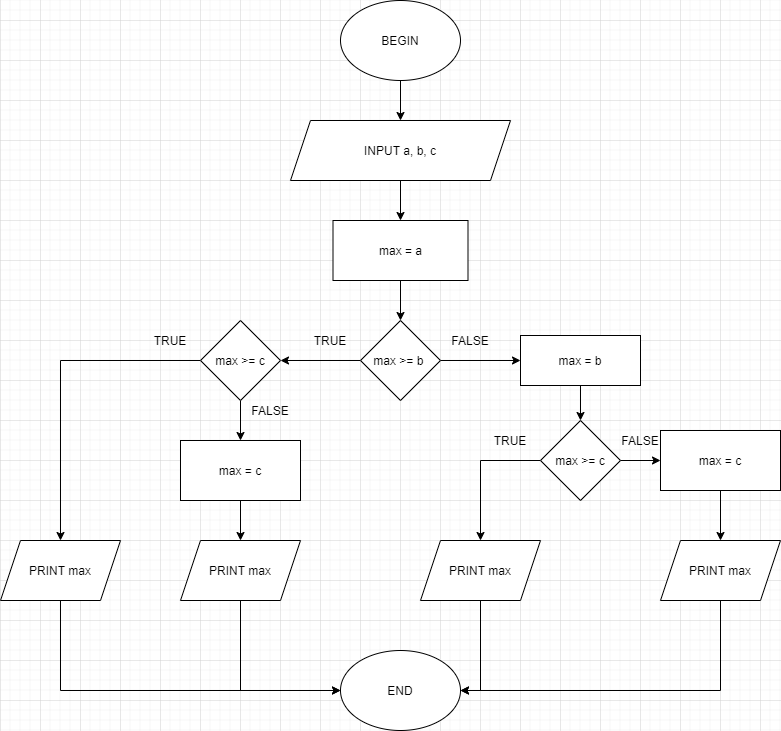

The diagram above was exported from draw.io. Its source (the exported page's mxGraphModel, read from the mxfile embedded in the PNG):
<mxGraphModel dx="1038" dy="579" grid="1" gridSize="10" guides="1" tooltips="1" connect="1" arrows="1" fold="1" page="1" pageScale="1" pageWidth="850" pageHeight="1100" math="0" shadow="0">
  <root>
    <mxCell id="0" />
    <mxCell id="1" parent="0" />
    <mxCell id="PhimR6P7yiqPYRBiDhCU-8" style="edgeStyle=orthogonalEdgeStyle;rounded=0;orthogonalLoop=1;jettySize=auto;html=1;entryX=0.5;entryY=0;entryDx=0;entryDy=0;" edge="1" parent="1" source="PhimR6P7yiqPYRBiDhCU-1" target="PhimR6P7yiqPYRBiDhCU-2">
      <mxGeometry relative="1" as="geometry" />
    </mxCell>
    <mxCell id="PhimR6P7yiqPYRBiDhCU-1" value="BEGIN" style="ellipse;whiteSpace=wrap;html=1;" vertex="1" parent="1">
      <mxGeometry x="340" y="20" width="120" height="80" as="geometry" />
    </mxCell>
    <mxCell id="PhimR6P7yiqPYRBiDhCU-9" style="edgeStyle=orthogonalEdgeStyle;rounded=0;orthogonalLoop=1;jettySize=auto;html=1;entryX=0.5;entryY=0;entryDx=0;entryDy=0;" edge="1" parent="1" source="PhimR6P7yiqPYRBiDhCU-2" target="PhimR6P7yiqPYRBiDhCU-4">
      <mxGeometry relative="1" as="geometry" />
    </mxCell>
    <mxCell id="PhimR6P7yiqPYRBiDhCU-2" value="INPUT a, b, c" style="shape=parallelogram;perimeter=parallelogramPerimeter;whiteSpace=wrap;html=1;fixedSize=1;" vertex="1" parent="1">
      <mxGeometry x="290" y="140" width="220" height="60" as="geometry" />
    </mxCell>
    <mxCell id="PhimR6P7yiqPYRBiDhCU-10" style="edgeStyle=orthogonalEdgeStyle;rounded=0;orthogonalLoop=1;jettySize=auto;html=1;entryX=0.5;entryY=0;entryDx=0;entryDy=0;" edge="1" parent="1" source="PhimR6P7yiqPYRBiDhCU-4">
      <mxGeometry relative="1" as="geometry">
        <mxPoint x="400" y="340" as="targetPoint" />
      </mxGeometry>
    </mxCell>
    <mxCell id="PhimR6P7yiqPYRBiDhCU-4" value="max = a&lt;br&gt;" style="rounded=0;whiteSpace=wrap;html=1;" vertex="1" parent="1">
      <mxGeometry x="332.5" y="240" width="135" height="60" as="geometry" />
    </mxCell>
    <mxCell id="PhimR6P7yiqPYRBiDhCU-6" value="END" style="ellipse;whiteSpace=wrap;html=1;" vertex="1" parent="1">
      <mxGeometry x="340" y="670" width="120" height="80" as="geometry" />
    </mxCell>
    <mxCell id="PhimR6P7yiqPYRBiDhCU-24" style="edgeStyle=orthogonalEdgeStyle;rounded=0;orthogonalLoop=1;jettySize=auto;html=1;exitX=0;exitY=0.5;exitDx=0;exitDy=0;" edge="1" parent="1" source="PhimR6P7yiqPYRBiDhCU-13" target="PhimR6P7yiqPYRBiDhCU-14">
      <mxGeometry relative="1" as="geometry" />
    </mxCell>
    <mxCell id="PhimR6P7yiqPYRBiDhCU-26" style="edgeStyle=orthogonalEdgeStyle;rounded=0;orthogonalLoop=1;jettySize=auto;html=1;exitX=1;exitY=0.5;exitDx=0;exitDy=0;entryX=0;entryY=0.5;entryDx=0;entryDy=0;" edge="1" parent="1" source="PhimR6P7yiqPYRBiDhCU-13" target="PhimR6P7yiqPYRBiDhCU-20">
      <mxGeometry relative="1" as="geometry" />
    </mxCell>
    <mxCell id="PhimR6P7yiqPYRBiDhCU-13" value="max &amp;gt;= b&lt;span style=&quot;white-space: pre&quot;&gt;&#09;&lt;/span&gt;" style="rhombus;whiteSpace=wrap;html=1;" vertex="1" parent="1">
      <mxGeometry x="360" y="340" width="80" height="80" as="geometry" />
    </mxCell>
    <mxCell id="PhimR6P7yiqPYRBiDhCU-25" style="edgeStyle=orthogonalEdgeStyle;rounded=0;orthogonalLoop=1;jettySize=auto;html=1;exitX=0;exitY=0.5;exitDx=0;exitDy=0;entryX=0.5;entryY=0;entryDx=0;entryDy=0;" edge="1" parent="1" source="PhimR6P7yiqPYRBiDhCU-14" target="PhimR6P7yiqPYRBiDhCU-17">
      <mxGeometry relative="1" as="geometry" />
    </mxCell>
    <mxCell id="PhimR6P7yiqPYRBiDhCU-31" style="edgeStyle=orthogonalEdgeStyle;rounded=0;orthogonalLoop=1;jettySize=auto;html=1;exitX=0.5;exitY=1;exitDx=0;exitDy=0;entryX=0.5;entryY=0;entryDx=0;entryDy=0;" edge="1" parent="1" source="PhimR6P7yiqPYRBiDhCU-14" target="PhimR6P7yiqPYRBiDhCU-16">
      <mxGeometry relative="1" as="geometry" />
    </mxCell>
    <mxCell id="PhimR6P7yiqPYRBiDhCU-14" value="max &amp;gt;= c" style="rhombus;whiteSpace=wrap;html=1;" vertex="1" parent="1">
      <mxGeometry x="200" y="340" width="80" height="80" as="geometry" />
    </mxCell>
    <mxCell id="PhimR6P7yiqPYRBiDhCU-32" style="edgeStyle=orthogonalEdgeStyle;rounded=0;orthogonalLoop=1;jettySize=auto;html=1;exitX=0.5;exitY=1;exitDx=0;exitDy=0;entryX=0.5;entryY=0;entryDx=0;entryDy=0;" edge="1" parent="1" source="PhimR6P7yiqPYRBiDhCU-16" target="PhimR6P7yiqPYRBiDhCU-18">
      <mxGeometry relative="1" as="geometry" />
    </mxCell>
    <mxCell id="PhimR6P7yiqPYRBiDhCU-16" value="max = c" style="rounded=0;whiteSpace=wrap;html=1;" vertex="1" parent="1">
      <mxGeometry x="180" y="460" width="120" height="60" as="geometry" />
    </mxCell>
    <mxCell id="PhimR6P7yiqPYRBiDhCU-44" style="edgeStyle=orthogonalEdgeStyle;rounded=0;orthogonalLoop=1;jettySize=auto;html=1;exitX=0.5;exitY=1;exitDx=0;exitDy=0;entryX=0;entryY=0.5;entryDx=0;entryDy=0;" edge="1" parent="1" source="PhimR6P7yiqPYRBiDhCU-17" target="PhimR6P7yiqPYRBiDhCU-6">
      <mxGeometry relative="1" as="geometry" />
    </mxCell>
    <mxCell id="PhimR6P7yiqPYRBiDhCU-17" value="PRINT max" style="shape=parallelogram;perimeter=parallelogramPerimeter;whiteSpace=wrap;html=1;fixedSize=1;" vertex="1" parent="1">
      <mxGeometry y="560" width="120" height="60" as="geometry" />
    </mxCell>
    <mxCell id="PhimR6P7yiqPYRBiDhCU-45" style="edgeStyle=orthogonalEdgeStyle;rounded=0;orthogonalLoop=1;jettySize=auto;html=1;exitX=0.5;exitY=1;exitDx=0;exitDy=0;" edge="1" parent="1" source="PhimR6P7yiqPYRBiDhCU-18">
      <mxGeometry relative="1" as="geometry">
        <mxPoint x="340" y="710" as="targetPoint" />
        <Array as="points">
          <mxPoint x="240" y="710" />
        </Array>
      </mxGeometry>
    </mxCell>
    <mxCell id="PhimR6P7yiqPYRBiDhCU-18" value="PRINT max" style="shape=parallelogram;perimeter=parallelogramPerimeter;whiteSpace=wrap;html=1;fixedSize=1;" vertex="1" parent="1">
      <mxGeometry x="180" y="560" width="120" height="60" as="geometry" />
    </mxCell>
    <mxCell id="PhimR6P7yiqPYRBiDhCU-28" style="edgeStyle=orthogonalEdgeStyle;rounded=0;orthogonalLoop=1;jettySize=auto;html=1;entryX=0;entryY=0.5;entryDx=0;entryDy=0;" edge="1" parent="1" source="PhimR6P7yiqPYRBiDhCU-19" target="PhimR6P7yiqPYRBiDhCU-23">
      <mxGeometry relative="1" as="geometry" />
    </mxCell>
    <mxCell id="PhimR6P7yiqPYRBiDhCU-30" style="edgeStyle=orthogonalEdgeStyle;rounded=0;orthogonalLoop=1;jettySize=auto;html=1;exitX=0;exitY=0.5;exitDx=0;exitDy=0;entryX=0.5;entryY=0;entryDx=0;entryDy=0;" edge="1" parent="1" source="PhimR6P7yiqPYRBiDhCU-19" target="PhimR6P7yiqPYRBiDhCU-21">
      <mxGeometry relative="1" as="geometry" />
    </mxCell>
    <mxCell id="PhimR6P7yiqPYRBiDhCU-19" value="max &amp;gt;= c" style="rhombus;whiteSpace=wrap;html=1;" vertex="1" parent="1">
      <mxGeometry x="540" y="440" width="80" height="80" as="geometry" />
    </mxCell>
    <mxCell id="PhimR6P7yiqPYRBiDhCU-27" style="edgeStyle=orthogonalEdgeStyle;rounded=0;orthogonalLoop=1;jettySize=auto;html=1;exitX=0.5;exitY=1;exitDx=0;exitDy=0;entryX=0.5;entryY=0;entryDx=0;entryDy=0;" edge="1" parent="1" source="PhimR6P7yiqPYRBiDhCU-20" target="PhimR6P7yiqPYRBiDhCU-19">
      <mxGeometry relative="1" as="geometry" />
    </mxCell>
    <mxCell id="PhimR6P7yiqPYRBiDhCU-20" value="max = b" style="rounded=0;whiteSpace=wrap;html=1;" vertex="1" parent="1">
      <mxGeometry x="520" y="355" width="120" height="50" as="geometry" />
    </mxCell>
    <mxCell id="PhimR6P7yiqPYRBiDhCU-46" style="edgeStyle=orthogonalEdgeStyle;rounded=0;orthogonalLoop=1;jettySize=auto;html=1;entryX=1;entryY=0.5;entryDx=0;entryDy=0;" edge="1" parent="1" source="PhimR6P7yiqPYRBiDhCU-21" target="PhimR6P7yiqPYRBiDhCU-6">
      <mxGeometry relative="1" as="geometry" />
    </mxCell>
    <mxCell id="PhimR6P7yiqPYRBiDhCU-21" value="PRINT max" style="shape=parallelogram;perimeter=parallelogramPerimeter;whiteSpace=wrap;html=1;fixedSize=1;" vertex="1" parent="1">
      <mxGeometry x="420" y="560" width="120" height="60" as="geometry" />
    </mxCell>
    <mxCell id="PhimR6P7yiqPYRBiDhCU-47" style="edgeStyle=orthogonalEdgeStyle;rounded=0;orthogonalLoop=1;jettySize=auto;html=1;" edge="1" parent="1" source="PhimR6P7yiqPYRBiDhCU-22">
      <mxGeometry relative="1" as="geometry">
        <mxPoint x="460" y="710" as="targetPoint" />
        <Array as="points">
          <mxPoint x="720" y="710" />
        </Array>
      </mxGeometry>
    </mxCell>
    <mxCell id="PhimR6P7yiqPYRBiDhCU-22" value="PRINT max" style="shape=parallelogram;perimeter=parallelogramPerimeter;whiteSpace=wrap;html=1;fixedSize=1;" vertex="1" parent="1">
      <mxGeometry x="660" y="560" width="120" height="60" as="geometry" />
    </mxCell>
    <mxCell id="PhimR6P7yiqPYRBiDhCU-29" style="edgeStyle=orthogonalEdgeStyle;rounded=0;orthogonalLoop=1;jettySize=auto;html=1;entryX=0.5;entryY=0;entryDx=0;entryDy=0;" edge="1" parent="1" source="PhimR6P7yiqPYRBiDhCU-23" target="PhimR6P7yiqPYRBiDhCU-22">
      <mxGeometry relative="1" as="geometry" />
    </mxCell>
    <mxCell id="PhimR6P7yiqPYRBiDhCU-23" value="max = c" style="rounded=0;whiteSpace=wrap;html=1;" vertex="1" parent="1">
      <mxGeometry x="660" y="450" width="120" height="60" as="geometry" />
    </mxCell>
    <mxCell id="PhimR6P7yiqPYRBiDhCU-33" value="TRUE" style="text;html=1;strokeColor=none;fillColor=none;align=center;verticalAlign=middle;whiteSpace=wrap;rounded=0;" vertex="1" parent="1">
      <mxGeometry x="310" y="350" width="40" height="20" as="geometry" />
    </mxCell>
    <mxCell id="PhimR6P7yiqPYRBiDhCU-34" value="TRUE" style="text;html=1;strokeColor=none;fillColor=none;align=center;verticalAlign=middle;whiteSpace=wrap;rounded=0;" vertex="1" parent="1">
      <mxGeometry x="150" y="350" width="40" height="20" as="geometry" />
    </mxCell>
    <mxCell id="PhimR6P7yiqPYRBiDhCU-36" value="FALSE" style="text;html=1;strokeColor=none;fillColor=none;align=center;verticalAlign=middle;whiteSpace=wrap;rounded=0;" vertex="1" parent="1">
      <mxGeometry x="250" y="420" width="40" height="20" as="geometry" />
    </mxCell>
    <mxCell id="PhimR6P7yiqPYRBiDhCU-39" value="FALSE" style="text;html=1;strokeColor=none;fillColor=none;align=center;verticalAlign=middle;whiteSpace=wrap;rounded=0;" vertex="1" parent="1">
      <mxGeometry x="450" y="350" width="40" height="20" as="geometry" />
    </mxCell>
    <mxCell id="PhimR6P7yiqPYRBiDhCU-41" value="FALSE" style="text;html=1;strokeColor=none;fillColor=none;align=center;verticalAlign=middle;whiteSpace=wrap;rounded=0;" vertex="1" parent="1">
      <mxGeometry x="620" y="450" width="40" height="20" as="geometry" />
    </mxCell>
    <mxCell id="PhimR6P7yiqPYRBiDhCU-43" value="TRUE" style="text;html=1;strokeColor=none;fillColor=none;align=center;verticalAlign=middle;whiteSpace=wrap;rounded=0;" vertex="1" parent="1">
      <mxGeometry x="490" y="450" width="40" height="20" as="geometry" />
    </mxCell>
  </root>
</mxGraphModel>